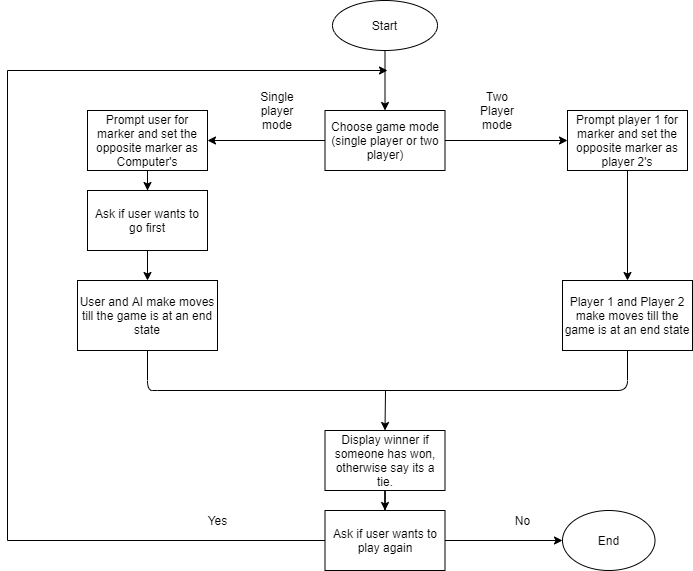

The diagram above was exported from draw.io. Its source (the exported page's mxGraphModel, read from the mxfile embedded in the PNG):
<mxGraphModel dx="868" dy="450" grid="1" gridSize="10" guides="1" tooltips="1" connect="1" arrows="1" fold="1" page="1" pageScale="1" pageWidth="850" pageHeight="1100" math="0" shadow="0">
  <root>
    <mxCell id="0" />
    <mxCell id="1" parent="0" />
    <mxCell id="karx3tL8ajaefkJp9rVr-1" value="Start" style="ellipse;whiteSpace=wrap;html=1;" vertex="1" parent="1">
      <mxGeometry x="365" y="10" width="105" height="50" as="geometry" />
    </mxCell>
    <mxCell id="karx3tL8ajaefkJp9rVr-14" value="" style="edgeStyle=orthogonalEdgeStyle;rounded=0;orthogonalLoop=1;jettySize=auto;html=1;" edge="1" parent="1" source="karx3tL8ajaefkJp9rVr-2" target="karx3tL8ajaefkJp9rVr-13">
      <mxGeometry relative="1" as="geometry" />
    </mxCell>
    <mxCell id="karx3tL8ajaefkJp9rVr-16" value="" style="edgeStyle=orthogonalEdgeStyle;rounded=0;orthogonalLoop=1;jettySize=auto;html=1;" edge="1" parent="1" source="karx3tL8ajaefkJp9rVr-2" target="karx3tL8ajaefkJp9rVr-15">
      <mxGeometry relative="1" as="geometry" />
    </mxCell>
    <mxCell id="karx3tL8ajaefkJp9rVr-2" value="Choose game mode (single player or two player)" style="rounded=0;whiteSpace=wrap;html=1;" vertex="1" parent="1">
      <mxGeometry x="357.5" y="120" width="120" height="60" as="geometry" />
    </mxCell>
    <mxCell id="karx3tL8ajaefkJp9rVr-3" value="" style="endArrow=classic;html=1;exitX=0.5;exitY=1;exitDx=0;exitDy=0;entryX=0.5;entryY=0;entryDx=0;entryDy=0;" edge="1" parent="1" source="karx3tL8ajaefkJp9rVr-1" target="karx3tL8ajaefkJp9rVr-2">
      <mxGeometry width="50" height="50" relative="1" as="geometry">
        <mxPoint x="477.5" y="90" as="sourcePoint" />
        <mxPoint x="490" y="140" as="targetPoint" />
      </mxGeometry>
    </mxCell>
    <mxCell id="karx3tL8ajaefkJp9rVr-5" value="Single player mode" style="text;html=1;strokeColor=none;fillColor=none;align=center;verticalAlign=middle;whiteSpace=wrap;rounded=0;fontFamily=Helvetica;fontSize=12;fontColor=#000000;gradientColor=none;" vertex="1" parent="1">
      <mxGeometry x="290" y="110" width="40" height="20" as="geometry" />
    </mxCell>
    <mxCell id="karx3tL8ajaefkJp9rVr-7" value="Two Player mode" style="text;html=1;strokeColor=none;fillColor=none;align=center;verticalAlign=middle;whiteSpace=wrap;rounded=0;" vertex="1" parent="1">
      <mxGeometry x="510" y="110" width="40" height="20" as="geometry" />
    </mxCell>
    <mxCell id="karx3tL8ajaefkJp9rVr-19" value="" style="edgeStyle=orthogonalEdgeStyle;rounded=0;orthogonalLoop=1;jettySize=auto;html=1;" edge="1" parent="1" source="karx3tL8ajaefkJp9rVr-13" target="karx3tL8ajaefkJp9rVr-18">
      <mxGeometry relative="1" as="geometry" />
    </mxCell>
    <mxCell id="karx3tL8ajaefkJp9rVr-13" value="Prompt user for marker and set the opposite marker as Computer's" style="rounded=0;whiteSpace=wrap;html=1;" vertex="1" parent="1">
      <mxGeometry x="120" y="120" width="120" height="60" as="geometry" />
    </mxCell>
    <mxCell id="karx3tL8ajaefkJp9rVr-29" value="" style="edgeStyle=orthogonalEdgeStyle;rounded=0;orthogonalLoop=1;jettySize=auto;html=1;" edge="1" parent="1" source="karx3tL8ajaefkJp9rVr-15" target="karx3tL8ajaefkJp9rVr-28">
      <mxGeometry relative="1" as="geometry" />
    </mxCell>
    <mxCell id="karx3tL8ajaefkJp9rVr-15" value="&lt;span&gt;Prompt player 1 for marker and set the opposite marker as player 2's&lt;/span&gt;" style="whiteSpace=wrap;html=1;" vertex="1" parent="1">
      <mxGeometry x="600" y="120" width="120" height="60" as="geometry" />
    </mxCell>
    <mxCell id="karx3tL8ajaefkJp9rVr-27" value="" style="edgeStyle=orthogonalEdgeStyle;rounded=0;orthogonalLoop=1;jettySize=auto;html=1;" edge="1" parent="1" source="karx3tL8ajaefkJp9rVr-18" target="karx3tL8ajaefkJp9rVr-20">
      <mxGeometry relative="1" as="geometry" />
    </mxCell>
    <mxCell id="karx3tL8ajaefkJp9rVr-18" value="Ask if user wants to go first" style="whiteSpace=wrap;html=1;rounded=0;" vertex="1" parent="1">
      <mxGeometry x="120" y="200" width="120" height="60" as="geometry" />
    </mxCell>
    <mxCell id="karx3tL8ajaefkJp9rVr-20" value="User and AI make moves till the game is at an end state" style="whiteSpace=wrap;html=1;rounded=0;" vertex="1" parent="1">
      <mxGeometry x="110" y="290" width="140" height="70" as="geometry" />
    </mxCell>
    <mxCell id="karx3tL8ajaefkJp9rVr-28" value="Player 1 and Player 2 make moves till the game is at an end state" style="whiteSpace=wrap;html=1;" vertex="1" parent="1">
      <mxGeometry x="595" y="290" width="130" height="70" as="geometry" />
    </mxCell>
    <mxCell id="karx3tL8ajaefkJp9rVr-41" value="" style="edgeStyle=orthogonalEdgeStyle;rounded=0;orthogonalLoop=1;jettySize=auto;html=1;" edge="1" parent="1" source="karx3tL8ajaefkJp9rVr-30" target="karx3tL8ajaefkJp9rVr-40">
      <mxGeometry relative="1" as="geometry" />
    </mxCell>
    <mxCell id="karx3tL8ajaefkJp9rVr-30" value="Display winner if someone has won, otherwise say its a tie." style="rounded=0;whiteSpace=wrap;html=1;" vertex="1" parent="1">
      <mxGeometry x="357.5" y="440" width="120" height="60" as="geometry" />
    </mxCell>
    <mxCell id="karx3tL8ajaefkJp9rVr-33" value="" style="endArrow=none;html=1;exitX=0.5;exitY=1;exitDx=0;exitDy=0;" edge="1" parent="1" source="karx3tL8ajaefkJp9rVr-20">
      <mxGeometry width="50" height="50" relative="1" as="geometry">
        <mxPoint x="220" y="470" as="sourcePoint" />
        <mxPoint x="190" y="400" as="targetPoint" />
        <Array as="points">
          <mxPoint x="180" y="400" />
        </Array>
      </mxGeometry>
    </mxCell>
    <mxCell id="karx3tL8ajaefkJp9rVr-34" value="" style="endArrow=none;html=1;entryX=0.5;entryY=1;entryDx=0;entryDy=0;" edge="1" parent="1" target="karx3tL8ajaefkJp9rVr-28">
      <mxGeometry width="50" height="50" relative="1" as="geometry">
        <mxPoint x="640" y="400" as="sourcePoint" />
        <mxPoint x="460" y="440" as="targetPoint" />
        <Array as="points">
          <mxPoint x="660" y="400" />
        </Array>
      </mxGeometry>
    </mxCell>
    <mxCell id="karx3tL8ajaefkJp9rVr-35" value="" style="endArrow=none;html=1;" edge="1" parent="1">
      <mxGeometry width="50" height="50" relative="1" as="geometry">
        <mxPoint x="190" y="400" as="sourcePoint" />
        <mxPoint x="642.5" y="400" as="targetPoint" />
      </mxGeometry>
    </mxCell>
    <mxCell id="karx3tL8ajaefkJp9rVr-60" value="" style="edgeStyle=orthogonalEdgeStyle;rounded=0;orthogonalLoop=1;jettySize=auto;html=1;" edge="1" parent="1" source="karx3tL8ajaefkJp9rVr-40" target="karx3tL8ajaefkJp9rVr-59">
      <mxGeometry relative="1" as="geometry" />
    </mxCell>
    <mxCell id="karx3tL8ajaefkJp9rVr-40" value="Ask if user wants to play again" style="rounded=0;whiteSpace=wrap;html=1;" vertex="1" parent="1">
      <mxGeometry x="357.5" y="520" width="120" height="60" as="geometry" />
    </mxCell>
    <mxCell id="karx3tL8ajaefkJp9rVr-47" value="" style="endArrow=none;html=1;entryX=0;entryY=0.5;entryDx=0;entryDy=0;" edge="1" parent="1" target="karx3tL8ajaefkJp9rVr-40">
      <mxGeometry width="50" height="50" relative="1" as="geometry">
        <mxPoint x="40" y="550" as="sourcePoint" />
        <mxPoint x="220" y="610" as="targetPoint" />
      </mxGeometry>
    </mxCell>
    <mxCell id="karx3tL8ajaefkJp9rVr-49" value="" style="endArrow=none;html=1;" edge="1" parent="1">
      <mxGeometry width="50" height="50" relative="1" as="geometry">
        <mxPoint x="40" y="550" as="sourcePoint" />
        <mxPoint x="40" y="80" as="targetPoint" />
      </mxGeometry>
    </mxCell>
    <mxCell id="karx3tL8ajaefkJp9rVr-50" value="" style="endArrow=classic;html=1;" edge="1" parent="1">
      <mxGeometry width="50" height="50" relative="1" as="geometry">
        <mxPoint x="40" y="80" as="sourcePoint" />
        <mxPoint x="420" y="80" as="targetPoint" />
      </mxGeometry>
    </mxCell>
    <mxCell id="karx3tL8ajaefkJp9rVr-52" value="" style="endArrow=classic;html=1;entryX=0.5;entryY=0;entryDx=0;entryDy=0;" edge="1" parent="1" target="karx3tL8ajaefkJp9rVr-30">
      <mxGeometry width="50" height="50" relative="1" as="geometry">
        <mxPoint x="418" y="400" as="sourcePoint" />
        <mxPoint x="420" y="400" as="targetPoint" />
      </mxGeometry>
    </mxCell>
    <mxCell id="karx3tL8ajaefkJp9rVr-53" value="Yes" style="text;html=1;align=center;verticalAlign=middle;resizable=0;points=[];autosize=1;" vertex="1" parent="1">
      <mxGeometry x="230" y="520" width="40" height="20" as="geometry" />
    </mxCell>
    <mxCell id="karx3tL8ajaefkJp9rVr-59" value="End" style="ellipse;whiteSpace=wrap;html=1;rounded=0;" vertex="1" parent="1">
      <mxGeometry x="595" y="520" width="92.5" height="60" as="geometry" />
    </mxCell>
    <mxCell id="karx3tL8ajaefkJp9rVr-61" value="No" style="text;html=1;align=center;verticalAlign=middle;resizable=0;points=[];autosize=1;" vertex="1" parent="1">
      <mxGeometry x="540" y="520" width="30" height="20" as="geometry" />
    </mxCell>
  </root>
</mxGraphModel>